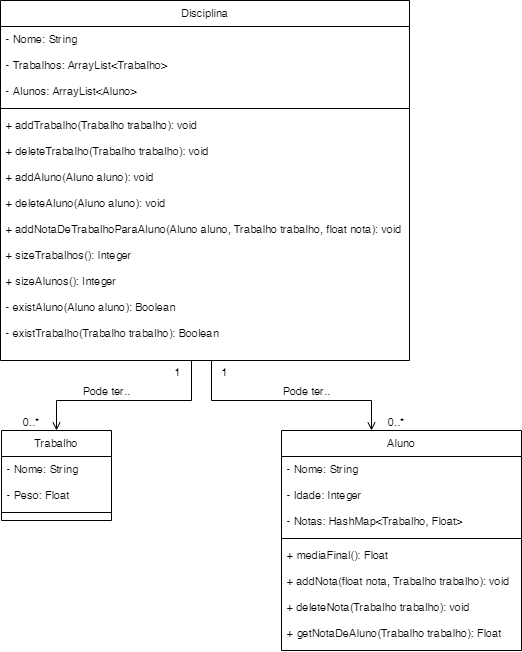

The diagram above was exported from draw.io. Its source (the exported page's mxGraphModel, read from the mxfile embedded in the PNG):
<mxGraphModel dx="850" dy="518" grid="1" gridSize="10" guides="1" tooltips="1" connect="1" arrows="1" fold="1" page="1" pageScale="1" pageWidth="827" pageHeight="1169" math="0" shadow="0">
  <root>
    <mxCell id="WIyWlLk6GJQsqaUBKTNV-0" />
    <mxCell id="WIyWlLk6GJQsqaUBKTNV-1" parent="WIyWlLk6GJQsqaUBKTNV-0" />
    <mxCell id="zkfFHV4jXpPFQw0GAbJ--0" value="Disciplina" style="swimlane;fontStyle=0;align=center;verticalAlign=top;childLayout=stackLayout;horizontal=1;startSize=26;horizontalStack=0;resizeParent=1;resizeLast=0;collapsible=1;marginBottom=0;rounded=0;shadow=0;strokeWidth=1;fontSize=11;" parent="WIyWlLk6GJQsqaUBKTNV-1" vertex="1">
      <mxGeometry x="209" y="190" width="409" height="360" as="geometry">
        <mxRectangle x="230" y="140" width="160" height="26" as="alternateBounds" />
      </mxGeometry>
    </mxCell>
    <mxCell id="zkfFHV4jXpPFQw0GAbJ--2" value="- Nome: String" style="text;align=left;verticalAlign=top;spacingLeft=4;spacingRight=4;overflow=hidden;rotatable=0;points=[[0,0.5],[1,0.5]];portConstraint=eastwest;rounded=0;shadow=0;html=0;fontSize=11;" parent="zkfFHV4jXpPFQw0GAbJ--0" vertex="1">
      <mxGeometry y="26" width="409" height="26" as="geometry" />
    </mxCell>
    <mxCell id="hBqh77NrFoHx9SpwOfao-31" value="- Trabalhos: ArrayList&lt;Trabalho&gt;" style="text;align=left;verticalAlign=top;spacingLeft=4;spacingRight=4;overflow=hidden;rotatable=0;points=[[0,0.5],[1,0.5]];portConstraint=eastwest;rounded=0;shadow=0;html=0;fontSize=11;" parent="zkfFHV4jXpPFQw0GAbJ--0" vertex="1">
      <mxGeometry y="52" width="409" height="26" as="geometry" />
    </mxCell>
    <mxCell id="zkfFHV4jXpPFQw0GAbJ--3" value="- Alunos: ArrayList&lt;Aluno&gt;" style="text;align=left;verticalAlign=top;spacingLeft=4;spacingRight=4;overflow=hidden;rotatable=0;points=[[0,0.5],[1,0.5]];portConstraint=eastwest;rounded=0;shadow=0;html=0;fontSize=11;" parent="zkfFHV4jXpPFQw0GAbJ--0" vertex="1">
      <mxGeometry y="78" width="409" height="26" as="geometry" />
    </mxCell>
    <mxCell id="hBqh77NrFoHx9SpwOfao-41" value="" style="line;html=1;strokeWidth=1;align=left;verticalAlign=middle;spacingTop=-1;spacingLeft=3;spacingRight=3;rotatable=0;labelPosition=right;points=[];portConstraint=eastwest;fontSize=11;" parent="zkfFHV4jXpPFQw0GAbJ--0" vertex="1">
      <mxGeometry y="104" width="409" height="8" as="geometry" />
    </mxCell>
    <mxCell id="hBqh77NrFoHx9SpwOfao-64" value="+ addTrabalho(Trabalho trabalho): void" style="text;align=left;verticalAlign=top;spacingLeft=4;spacingRight=4;overflow=hidden;rotatable=0;points=[[0,0.5],[1,0.5]];portConstraint=eastwest;rounded=0;shadow=0;html=0;fontSize=11;" parent="zkfFHV4jXpPFQw0GAbJ--0" vertex="1">
      <mxGeometry y="112" width="409" height="26" as="geometry" />
    </mxCell>
    <mxCell id="hBqh77NrFoHx9SpwOfao-65" value="+ deleteTrabalho(Trabalho trabalho): void" style="text;align=left;verticalAlign=top;spacingLeft=4;spacingRight=4;overflow=hidden;rotatable=0;points=[[0,0.5],[1,0.5]];portConstraint=eastwest;rounded=0;shadow=0;html=0;fontSize=11;" parent="zkfFHV4jXpPFQw0GAbJ--0" vertex="1">
      <mxGeometry y="138" width="409" height="26" as="geometry" />
    </mxCell>
    <mxCell id="hBqh77NrFoHx9SpwOfao-66" value="+ addAluno(Aluno aluno): void" style="text;align=left;verticalAlign=top;spacingLeft=4;spacingRight=4;overflow=hidden;rotatable=0;points=[[0,0.5],[1,0.5]];portConstraint=eastwest;rounded=0;shadow=0;html=0;fontSize=11;" parent="zkfFHV4jXpPFQw0GAbJ--0" vertex="1">
      <mxGeometry y="164" width="409" height="26" as="geometry" />
    </mxCell>
    <mxCell id="hBqh77NrFoHx9SpwOfao-67" value="+ deleteAluno(Aluno aluno): void" style="text;align=left;verticalAlign=top;spacingLeft=4;spacingRight=4;overflow=hidden;rotatable=0;points=[[0,0.5],[1,0.5]];portConstraint=eastwest;rounded=0;shadow=0;html=0;fontSize=11;" parent="zkfFHV4jXpPFQw0GAbJ--0" vertex="1">
      <mxGeometry y="190" width="409" height="26" as="geometry" />
    </mxCell>
    <mxCell id="hBqh77NrFoHx9SpwOfao-75" value="+ addNotaDeTrabalhoParaAluno(Aluno aluno, Trabalho trabalho, float nota): void" style="text;align=left;verticalAlign=top;spacingLeft=4;spacingRight=4;overflow=hidden;rotatable=0;points=[[0,0.5],[1,0.5]];portConstraint=eastwest;rounded=0;shadow=0;html=0;fontSize=11;" parent="zkfFHV4jXpPFQw0GAbJ--0" vertex="1">
      <mxGeometry y="216" width="409" height="26" as="geometry" />
    </mxCell>
    <mxCell id="ZxC44x9gFJKP-VPxyma3-1" value="+ sizeTrabalhos(): Integer" style="text;align=left;verticalAlign=top;spacingLeft=4;spacingRight=4;overflow=hidden;rotatable=0;points=[[0,0.5],[1,0.5]];portConstraint=eastwest;rounded=0;shadow=0;html=0;fontSize=11;" parent="zkfFHV4jXpPFQw0GAbJ--0" vertex="1">
      <mxGeometry y="242" width="409" height="26" as="geometry" />
    </mxCell>
    <mxCell id="ZxC44x9gFJKP-VPxyma3-2" value="+ sizeAlunos(): Integer" style="text;align=left;verticalAlign=top;spacingLeft=4;spacingRight=4;overflow=hidden;rotatable=0;points=[[0,0.5],[1,0.5]];portConstraint=eastwest;rounded=0;shadow=0;html=0;fontSize=11;" parent="zkfFHV4jXpPFQw0GAbJ--0" vertex="1">
      <mxGeometry y="268" width="409" height="26" as="geometry" />
    </mxCell>
    <mxCell id="hBqh77NrFoHx9SpwOfao-78" value="- existAluno(Aluno aluno): Boolean" style="text;align=left;verticalAlign=top;spacingLeft=4;spacingRight=4;overflow=hidden;rotatable=0;points=[[0,0.5],[1,0.5]];portConstraint=eastwest;rounded=0;shadow=0;html=0;fontSize=11;" parent="zkfFHV4jXpPFQw0GAbJ--0" vertex="1">
      <mxGeometry y="294" width="409" height="26" as="geometry" />
    </mxCell>
    <mxCell id="hBqh77NrFoHx9SpwOfao-76" value="- existTrabalho(Trabalho trabalho): Boolean" style="text;align=left;verticalAlign=top;spacingLeft=4;spacingRight=4;overflow=hidden;rotatable=0;points=[[0,0.5],[1,0.5]];portConstraint=eastwest;rounded=0;shadow=0;html=0;fontSize=11;" parent="zkfFHV4jXpPFQw0GAbJ--0" vertex="1">
      <mxGeometry y="320" width="409" height="26" as="geometry" />
    </mxCell>
    <mxCell id="hBqh77NrFoHx9SpwOfao-32" value="Aluno" style="swimlane;fontStyle=0;align=center;verticalAlign=top;childLayout=stackLayout;horizontal=1;startSize=26;horizontalStack=0;resizeParent=1;resizeLast=0;collapsible=1;marginBottom=0;rounded=0;shadow=0;strokeWidth=1;fontSize=11;" parent="WIyWlLk6GJQsqaUBKTNV-1" vertex="1">
      <mxGeometry x="490" y="620" width="240" height="220" as="geometry">
        <mxRectangle x="550" y="140" width="160" height="26" as="alternateBounds" />
      </mxGeometry>
    </mxCell>
    <mxCell id="hBqh77NrFoHx9SpwOfao-33" value="- Nome: String" style="text;align=left;verticalAlign=top;spacingLeft=4;spacingRight=4;overflow=hidden;rotatable=0;points=[[0,0.5],[1,0.5]];portConstraint=eastwest;fontSize=11;" parent="hBqh77NrFoHx9SpwOfao-32" vertex="1">
      <mxGeometry y="26" width="240" height="26" as="geometry" />
    </mxCell>
    <mxCell id="hBqh77NrFoHx9SpwOfao-34" value="- Idade: Integer" style="text;align=left;verticalAlign=top;spacingLeft=4;spacingRight=4;overflow=hidden;rotatable=0;points=[[0,0.5],[1,0.5]];portConstraint=eastwest;rounded=0;shadow=0;html=0;fontSize=11;" parent="hBqh77NrFoHx9SpwOfao-32" vertex="1">
      <mxGeometry y="52" width="240" height="26" as="geometry" />
    </mxCell>
    <mxCell id="hBqh77NrFoHx9SpwOfao-35" value="- Notas: HashMap&lt;Trabalho, Float&gt;" style="text;align=left;verticalAlign=top;spacingLeft=4;spacingRight=4;overflow=hidden;rotatable=0;points=[[0,0.5],[1,0.5]];portConstraint=eastwest;rounded=0;shadow=0;html=0;fontSize=11;" parent="hBqh77NrFoHx9SpwOfao-32" vertex="1">
      <mxGeometry y="78" width="240" height="26" as="geometry" />
    </mxCell>
    <mxCell id="hBqh77NrFoHx9SpwOfao-38" value="" style="line;html=1;strokeWidth=1;align=left;verticalAlign=middle;spacingTop=-1;spacingLeft=3;spacingRight=3;rotatable=0;labelPosition=right;points=[];portConstraint=eastwest;fontSize=11;" parent="hBqh77NrFoHx9SpwOfao-32" vertex="1">
      <mxGeometry y="104" width="240" height="8" as="geometry" />
    </mxCell>
    <mxCell id="hBqh77NrFoHx9SpwOfao-74" value="+ mediaFinal(): Float" style="text;align=left;verticalAlign=top;spacingLeft=4;spacingRight=4;overflow=hidden;rotatable=0;points=[[0,0.5],[1,0.5]];portConstraint=eastwest;rounded=0;shadow=0;html=0;fontSize=11;" parent="hBqh77NrFoHx9SpwOfao-32" vertex="1">
      <mxGeometry y="112" width="240" height="26" as="geometry" />
    </mxCell>
    <mxCell id="hBqh77NrFoHx9SpwOfao-79" value="+ addNota(float nota, Trabalho trabalho): void" style="text;align=left;verticalAlign=top;spacingLeft=4;spacingRight=4;overflow=hidden;rotatable=0;points=[[0,0.5],[1,0.5]];portConstraint=eastwest;rounded=0;shadow=0;html=0;fontSize=11;" parent="hBqh77NrFoHx9SpwOfao-32" vertex="1">
      <mxGeometry y="138" width="240" height="26" as="geometry" />
    </mxCell>
    <mxCell id="hBqh77NrFoHx9SpwOfao-80" value="+ deleteNota(Trabalho trabalho): void" style="text;align=left;verticalAlign=top;spacingLeft=4;spacingRight=4;overflow=hidden;rotatable=0;points=[[0,0.5],[1,0.5]];portConstraint=eastwest;rounded=0;shadow=0;html=0;fontSize=11;" parent="hBqh77NrFoHx9SpwOfao-32" vertex="1">
      <mxGeometry y="164" width="240" height="26" as="geometry" />
    </mxCell>
    <mxCell id="ZxC44x9gFJKP-VPxyma3-0" value="+ getNotaDeAluno(Trabalho trabalho): Float" style="text;align=left;verticalAlign=top;spacingLeft=4;spacingRight=4;overflow=hidden;rotatable=0;points=[[0,0.5],[1,0.5]];portConstraint=eastwest;rounded=0;shadow=0;html=0;fontSize=11;" parent="hBqh77NrFoHx9SpwOfao-32" vertex="1">
      <mxGeometry y="190" width="240" height="26" as="geometry" />
    </mxCell>
    <mxCell id="hBqh77NrFoHx9SpwOfao-43" value="Trabalho" style="swimlane;fontStyle=0;align=center;verticalAlign=top;childLayout=stackLayout;horizontal=1;startSize=26;horizontalStack=0;resizeParent=1;resizeLast=0;collapsible=1;marginBottom=0;rounded=0;shadow=0;strokeWidth=1;fontSize=11;" parent="WIyWlLk6GJQsqaUBKTNV-1" vertex="1">
      <mxGeometry x="210" y="620" width="110" height="90" as="geometry">
        <mxRectangle x="550" y="140" width="160" height="26" as="alternateBounds" />
      </mxGeometry>
    </mxCell>
    <mxCell id="hBqh77NrFoHx9SpwOfao-44" value="- Nome: String" style="text;align=left;verticalAlign=top;spacingLeft=4;spacingRight=4;overflow=hidden;rotatable=0;points=[[0,0.5],[1,0.5]];portConstraint=eastwest;fontSize=11;" parent="hBqh77NrFoHx9SpwOfao-43" vertex="1">
      <mxGeometry y="26" width="110" height="26" as="geometry" />
    </mxCell>
    <mxCell id="hBqh77NrFoHx9SpwOfao-45" value="- Peso: Float" style="text;align=left;verticalAlign=top;spacingLeft=4;spacingRight=4;overflow=hidden;rotatable=0;points=[[0,0.5],[1,0.5]];portConstraint=eastwest;rounded=0;shadow=0;html=0;fontSize=11;" parent="hBqh77NrFoHx9SpwOfao-43" vertex="1">
      <mxGeometry y="52" width="110" height="26" as="geometry" />
    </mxCell>
    <mxCell id="hBqh77NrFoHx9SpwOfao-70" value="" style="line;html=1;strokeWidth=1;align=left;verticalAlign=middle;spacingTop=-1;spacingLeft=3;spacingRight=3;rotatable=0;labelPosition=right;points=[];portConstraint=eastwest;fontSize=11;" parent="hBqh77NrFoHx9SpwOfao-43" vertex="1">
      <mxGeometry y="78" width="110" height="8" as="geometry" />
    </mxCell>
    <mxCell id="hBqh77NrFoHx9SpwOfao-54" value="" style="endArrow=none;shadow=0;strokeWidth=1;rounded=0;endFill=0;edgeStyle=elbowEdgeStyle;elbow=vertical;exitX=0.5;exitY=0;exitDx=0;exitDy=0;startArrow=open;startFill=0;fontSize=11;" parent="WIyWlLk6GJQsqaUBKTNV-1" source="hBqh77NrFoHx9SpwOfao-43" edge="1">
      <mxGeometry x="0.5" y="41" relative="1" as="geometry">
        <mxPoint x="365.9999999999998" y="600.0031034482759" as="sourcePoint" />
        <mxPoint x="400" y="550" as="targetPoint" />
        <mxPoint x="-40" y="32" as="offset" />
        <Array as="points">
          <mxPoint x="394" y="590" />
        </Array>
      </mxGeometry>
    </mxCell>
    <mxCell id="hBqh77NrFoHx9SpwOfao-55" value="0..*" style="resizable=0;align=left;verticalAlign=bottom;labelBackgroundColor=none;fontSize=11;" parent="hBqh77NrFoHx9SpwOfao-54" connectable="0" vertex="1">
      <mxGeometry x="-1" relative="1" as="geometry">
        <mxPoint x="-35" as="offset" />
      </mxGeometry>
    </mxCell>
    <mxCell id="hBqh77NrFoHx9SpwOfao-56" value="1" style="resizable=0;align=right;verticalAlign=bottom;labelBackgroundColor=none;fontSize=11;" parent="hBqh77NrFoHx9SpwOfao-54" connectable="0" vertex="1">
      <mxGeometry x="1" relative="1" as="geometry">
        <mxPoint x="-10" y="20" as="offset" />
      </mxGeometry>
    </mxCell>
    <mxCell id="hBqh77NrFoHx9SpwOfao-58" value="" style="endArrow=none;shadow=0;strokeWidth=1;rounded=0;endFill=0;edgeStyle=elbowEdgeStyle;elbow=vertical;exitX=0.5;exitY=0;exitDx=0;exitDy=0;startArrow=open;startFill=0;fontSize=11;" parent="WIyWlLk6GJQsqaUBKTNV-1" edge="1">
      <mxGeometry x="0.5" y="41" relative="1" as="geometry">
        <mxPoint x="580" y="620" as="sourcePoint" />
        <mxPoint x="420" y="550" as="targetPoint" />
        <mxPoint x="-40" y="32" as="offset" />
        <Array as="points">
          <mxPoint x="434" y="590" />
        </Array>
      </mxGeometry>
    </mxCell>
    <mxCell id="hBqh77NrFoHx9SpwOfao-59" value="0..*" style="resizable=0;align=left;verticalAlign=bottom;labelBackgroundColor=none;fontSize=11;" parent="hBqh77NrFoHx9SpwOfao-58" connectable="0" vertex="1">
      <mxGeometry x="-1" relative="1" as="geometry">
        <mxPoint x="15" as="offset" />
      </mxGeometry>
    </mxCell>
    <mxCell id="hBqh77NrFoHx9SpwOfao-61" value="1" style="resizable=0;align=right;verticalAlign=bottom;labelBackgroundColor=none;fontSize=11;" parent="WIyWlLk6GJQsqaUBKTNV-1" connectable="0" vertex="1">
      <mxGeometry x="414" y="554.0031034482759" as="geometry">
        <mxPoint x="23" y="16" as="offset" />
      </mxGeometry>
    </mxCell>
    <mxCell id="hBqh77NrFoHx9SpwOfao-62" value="Pode ter.." style="text;html=1;align=center;verticalAlign=middle;resizable=0;points=[];autosize=1;strokeColor=none;fillColor=none;fontSize=11;" parent="WIyWlLk6GJQsqaUBKTNV-1" vertex="1">
      <mxGeometry x="280" y="565" width="70" height="30" as="geometry" />
    </mxCell>
    <mxCell id="hBqh77NrFoHx9SpwOfao-63" value="Pode ter.." style="text;html=1;align=center;verticalAlign=middle;resizable=0;points=[];autosize=1;strokeColor=none;fillColor=none;fontSize=11;" parent="WIyWlLk6GJQsqaUBKTNV-1" vertex="1">
      <mxGeometry x="480" y="565" width="70" height="30" as="geometry" />
    </mxCell>
  </root>
</mxGraphModel>